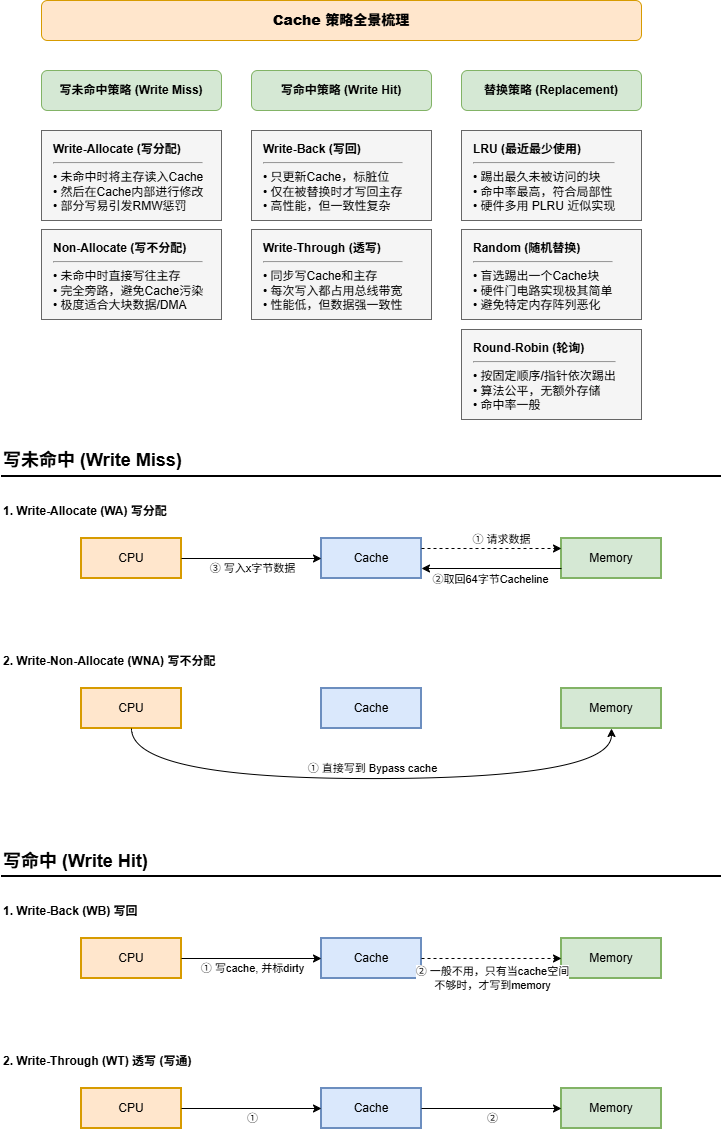

The diagram above was exported from draw.io. Its source (the exported page's mxGraphModel, read from the mxfile embedded in the PNG):
<mxGraphModel dx="1373" dy="1200" grid="1" gridSize="10" guides="1" tooltips="1" connect="1" arrows="1" fold="1" page="1" pageScale="1" pageWidth="827" pageHeight="1169" math="0" shadow="0">
  <root>
    <mxCell id="0" />
    <mxCell id="1" parent="0" />
    <mxCell id="yMFVZ-vH7y1GGbaYqaHh-76" parent="1" style="rounded=1;whiteSpace=wrap;html=1;fillColor=#ffe6cc;strokeColor=#d79b00;fontStyle=1;fontSize=14;direction=west;" value="&lt;b&gt;Cache 策略全景梳理&lt;/b&gt;" vertex="1">
      <mxGeometry height="40" width="600" x="80" y="21" as="geometry" />
    </mxCell>
    <mxCell id="yMFVZ-vH7y1GGbaYqaHh-77" parent="1" style="rounded=1;whiteSpace=wrap;html=1;fillColor=#d5e8d4;strokeColor=#82b366;fontStyle=1;direction=west;" value="写命中策略 (Write Hit)" vertex="1">
      <mxGeometry height="40" width="180" x="290" y="91" as="geometry" />
    </mxCell>
    <mxCell id="yMFVZ-vH7y1GGbaYqaHh-78" parent="1" style="rounded=1;whiteSpace=wrap;html=1;fillColor=#d5e8d4;strokeColor=#82b366;fontStyle=1;direction=west;" value="写未命中策略 (Write Miss)" vertex="1">
      <mxGeometry height="40" width="180" x="80" y="91" as="geometry" />
    </mxCell>
    <mxCell id="yMFVZ-vH7y1GGbaYqaHh-79" parent="1" style="rounded=1;whiteSpace=wrap;html=1;fillColor=#d5e8d4;strokeColor=#82b366;fontStyle=1;direction=west;" value="替换策略 (Replacement)" vertex="1">
      <mxGeometry height="40" width="180" x="500" y="91" as="geometry" />
    </mxCell>
    <mxCell id="yMFVZ-vH7y1GGbaYqaHh-83" parent="1" style="rounded=0;whiteSpace=wrap;html=1;fillColor=#f5f5f5;strokeColor=#666666;align=left;spacingLeft=10;spacingTop=5;spacingBottom=5;verticalAlign=top;direction=west;" value="&lt;b&gt;Write-Back (写回)&lt;/b&gt;&lt;hr&gt;&amp;bull; 只更新Cache，标脏位&lt;br&gt;&amp;bull; 仅在被替换时才写回主存&lt;br&gt;&amp;bull; 高性能，但一致性复杂" vertex="1">
      <mxGeometry height="90" width="180" x="290" y="151" as="geometry" />
    </mxCell>
    <mxCell id="yMFVZ-vH7y1GGbaYqaHh-84" parent="1" style="rounded=0;whiteSpace=wrap;html=1;fillColor=#f5f5f5;strokeColor=#666666;align=left;spacingLeft=10;spacingTop=5;spacingBottom=5;verticalAlign=top;direction=west;" value="&lt;b&gt;Write-Through (透写)&lt;/b&gt;&lt;hr&gt;&amp;bull; 同步写Cache和主存&lt;br&gt;&amp;bull; 每次写入都占用总线带宽&lt;br&gt;&amp;bull; 性能低，但数据强一致性" vertex="1">
      <mxGeometry height="90" width="180" x="290" y="250" as="geometry" />
    </mxCell>
    <mxCell id="yMFVZ-vH7y1GGbaYqaHh-87" parent="1" style="rounded=0;whiteSpace=wrap;html=1;fillColor=#f5f5f5;strokeColor=#666666;align=left;spacingLeft=10;spacingTop=5;spacingBottom=5;verticalAlign=top;direction=west;" value="&lt;b&gt;Write-Allocate (写分配)&lt;/b&gt;&lt;hr&gt;&amp;bull; 未命中时将主存读入Cache&lt;br&gt;&amp;bull; 然后在Cache内部进行修改&lt;br&gt;&amp;bull; 部分写易引发RMW惩罚" vertex="1">
      <mxGeometry height="90" width="180" x="80" y="151" as="geometry" />
    </mxCell>
    <mxCell id="yMFVZ-vH7y1GGbaYqaHh-88" parent="1" style="rounded=0;whiteSpace=wrap;html=1;fillColor=#f5f5f5;strokeColor=#666666;align=left;spacingLeft=10;spacingTop=5;spacingBottom=5;verticalAlign=top;direction=west;" value="&lt;b&gt;Non-Allocate (写不分配)&lt;/b&gt;&lt;hr&gt;&amp;bull; 未命中时直接写往主存&lt;br&gt;&amp;bull; 完全旁路，避免Cache污染&lt;br&gt;&amp;bull; 极度适合大块数据/DMA" vertex="1">
      <mxGeometry height="90" width="180" x="80" y="250" as="geometry" />
    </mxCell>
    <mxCell id="yMFVZ-vH7y1GGbaYqaHh-91" parent="1" style="rounded=0;whiteSpace=wrap;html=1;fillColor=#f5f5f5;strokeColor=#666666;align=left;spacingLeft=10;spacingTop=5;spacingBottom=5;verticalAlign=top;direction=west;" value="&lt;b&gt;LRU (最近最少使用)&lt;/b&gt;&lt;hr&gt;&amp;bull; 踢出最久未被访问的块&lt;br&gt;&amp;bull; 命中率最高，符合局部性&lt;br&gt;&amp;bull; 硬件多用 PLRU 近似实现" vertex="1">
      <mxGeometry height="90" width="180" x="500" y="151" as="geometry" />
    </mxCell>
    <mxCell id="yMFVZ-vH7y1GGbaYqaHh-92" parent="1" style="rounded=0;whiteSpace=wrap;html=1;fillColor=#f5f5f5;strokeColor=#666666;align=left;spacingLeft=10;spacingTop=5;spacingBottom=5;verticalAlign=top;direction=west;" value="&lt;b&gt;Random (随机替换)&lt;/b&gt;&lt;hr&gt;&amp;bull; 盲选踢出一个Cache块&lt;br&gt;&amp;bull; 硬件门电路实现极其简单&lt;br&gt;&amp;bull; 避免特定内存阵列恶化" vertex="1">
      <mxGeometry height="90" width="180" x="500" y="250" as="geometry" />
    </mxCell>
    <mxCell id="yMFVZ-vH7y1GGbaYqaHh-93" parent="1" style="rounded=0;whiteSpace=wrap;html=1;fillColor=#f5f5f5;strokeColor=#666666;align=left;spacingLeft=10;spacingTop=5;spacingBottom=5;verticalAlign=top;direction=west;" value="&lt;b&gt;Round-Robin (轮询)&lt;/b&gt;&lt;hr&gt;&amp;bull; 按固定顺序/指针依次踢出&lt;br&gt;&amp;bull; 算法公平，无额外存储&lt;br&gt;&amp;bull; 命中率一般" vertex="1">
      <mxGeometry height="90" width="180" x="500" y="350" as="geometry" />
    </mxCell>
    <mxCell id="yMFVZ-vH7y1GGbaYqaHh-106" parent="1" style="text;html=1;align=left;verticalAlign=middle;whiteSpace=wrap;rounded=0;" value="&lt;font style=&quot;font-size: 18px;&quot;&gt;&lt;b&gt;写未命中 (Write Miss)&lt;/b&gt;&lt;/font&gt;" vertex="1">
      <mxGeometry height="30" width="300" x="40" y="466" as="geometry" />
    </mxCell>
    <mxCell id="yMFVZ-vH7y1GGbaYqaHh-107" edge="1" parent="1" style="endArrow=none;html=1;rounded=0;strokeWidth=2;" value="">
      <mxGeometry height="50" relative="1" width="50" as="geometry">
        <mxPoint x="40" y="497" as="sourcePoint" />
        <mxPoint x="760" y="497" as="targetPoint" />
      </mxGeometry>
    </mxCell>
    <mxCell id="yMFVZ-vH7y1GGbaYqaHh-108" parent="1" style="text;html=1;align=left;verticalAlign=middle;whiteSpace=wrap;rounded=0;fontStyle=1" value="1. Write-Allocate (WA) 写分配" vertex="1">
      <mxGeometry height="30" width="200" x="40" y="517" as="geometry" />
    </mxCell>
    <mxCell id="yMFVZ-vH7y1GGbaYqaHh-109" parent="1" style="rounded=0;whiteSpace=wrap;html=1;strokeWidth=2;fillColor=#ffe6cc;strokeColor=#d79b00;" value="CPU" vertex="1">
      <mxGeometry height="40" width="100" x="120" y="559" as="geometry" />
    </mxCell>
    <mxCell id="yMFVZ-vH7y1GGbaYqaHh-110" parent="1" style="rounded=0;whiteSpace=wrap;html=1;strokeWidth=2;fillColor=#dae8fc;strokeColor=#6c8ebf;" value="Cache" vertex="1">
      <mxGeometry height="40" width="100" x="360" y="559" as="geometry" />
    </mxCell>
    <mxCell id="yMFVZ-vH7y1GGbaYqaHh-111" parent="1" style="rounded=0;whiteSpace=wrap;html=1;strokeWidth=2;fillColor=#d5e8d4;strokeColor=#82b366;" value="Memory" vertex="1">
      <mxGeometry height="40" width="100" x="600" y="559" as="geometry" />
    </mxCell>
    <mxCell id="yMFVZ-vH7y1GGbaYqaHh-112" edge="1" parent="1" source="yMFVZ-vH7y1GGbaYqaHh-111" style="endArrow=classic;html=1;rounded=0;exitX=0;exitY=0.75;exitDx=0;exitDy=0;entryX=1;entryY=0.75;entryDx=0;entryDy=0;" target="yMFVZ-vH7y1GGbaYqaHh-110" value="②取回64字节Cacheline">
      <mxGeometry height="50" relative="1" width="50" y="11" as="geometry">
        <mxPoint as="offset" />
      </mxGeometry>
    </mxCell>
    <mxCell id="yMFVZ-vH7y1GGbaYqaHh-113" edge="1" parent="1" source="yMFVZ-vH7y1GGbaYqaHh-110" style="endArrow=classic;html=1;rounded=0;exitX=1;exitY=0.25;exitDx=0;exitDy=0;entryX=0;entryY=0.25;entryDx=0;entryDy=0;dashed=1;" target="yMFVZ-vH7y1GGbaYqaHh-111" value="①&amp;nbsp;请求数据">
      <mxGeometry height="50" relative="1" width="50" x="0.1429" y="9" as="geometry">
        <mxPoint as="offset" />
      </mxGeometry>
    </mxCell>
    <mxCell id="yMFVZ-vH7y1GGbaYqaHh-114" edge="1" parent="1" source="yMFVZ-vH7y1GGbaYqaHh-109" style="endArrow=classic;html=1;rounded=0;exitX=1;exitY=0.5;exitDx=0;exitDy=0;entryX=0;entryY=0.5;entryDx=0;entryDy=0;" target="yMFVZ-vH7y1GGbaYqaHh-110" value="③&amp;nbsp;写入x字节数据">
      <mxGeometry height="50" relative="1" width="50" y="-10" as="geometry">
        <mxPoint as="offset" />
      </mxGeometry>
    </mxCell>
    <mxCell id="yMFVZ-vH7y1GGbaYqaHh-115" parent="1" style="text;html=1;align=left;verticalAlign=middle;whiteSpace=wrap;rounded=0;fontStyle=1" value="2. Write-Non-Allocate (WNA) 写不分配" vertex="1">
      <mxGeometry height="30" width="240" x="40" y="667" as="geometry" />
    </mxCell>
    <mxCell id="yMFVZ-vH7y1GGbaYqaHh-116" parent="1" style="rounded=0;whiteSpace=wrap;html=1;strokeWidth=2;fillColor=#ffe6cc;strokeColor=#d79b00;" value="CPU" vertex="1">
      <mxGeometry height="40" width="100" x="120" y="709" as="geometry" />
    </mxCell>
    <mxCell id="yMFVZ-vH7y1GGbaYqaHh-117" parent="1" style="rounded=0;whiteSpace=wrap;html=1;strokeWidth=2;fillColor=#dae8fc;strokeColor=#6c8ebf;" value="Cache" vertex="1">
      <mxGeometry height="40" width="100" x="360" y="709" as="geometry" />
    </mxCell>
    <mxCell id="yMFVZ-vH7y1GGbaYqaHh-118" parent="1" style="rounded=0;whiteSpace=wrap;html=1;strokeWidth=2;fillColor=#d5e8d4;strokeColor=#82b366;" value="Memory" vertex="1">
      <mxGeometry height="40" width="100" x="600" y="709" as="geometry" />
    </mxCell>
    <mxCell id="yMFVZ-vH7y1GGbaYqaHh-119" edge="1" parent="1" source="yMFVZ-vH7y1GGbaYqaHh-116" style="endArrow=classic;html=1;rounded=0;exitX=0.5;exitY=1;exitDx=0;exitDy=0;entryX=0.5;entryY=1;entryDx=0;entryDy=0;edgeStyle=orthogonalEdgeStyle;curved=1;" target="yMFVZ-vH7y1GGbaYqaHh-118" value="① 直接写到 Bypass cache">
      <mxGeometry height="50" relative="1" width="50" y="10" as="geometry">
        <mxPoint as="offset" />
        <Array as="points">
          <mxPoint x="170" y="799" />
          <mxPoint x="650" y="799" />
        </Array>
      </mxGeometry>
    </mxCell>
    <mxCell id="yMFVZ-vH7y1GGbaYqaHh-120" parent="1" style="text;html=1;align=left;verticalAlign=middle;whiteSpace=wrap;rounded=0;" value="&lt;font style=&quot;font-size: 18px;&quot;&gt;&lt;b&gt;写命中 (Write Hit)&lt;/b&gt;&lt;/font&gt;" vertex="1">
      <mxGeometry height="30" width="300" x="40" y="867" as="geometry" />
    </mxCell>
    <mxCell id="yMFVZ-vH7y1GGbaYqaHh-121" edge="1" parent="1" style="endArrow=none;html=1;rounded=0;strokeWidth=2;" value="">
      <mxGeometry height="50" relative="1" width="50" as="geometry">
        <mxPoint x="40" y="897" as="sourcePoint" />
        <mxPoint x="760" y="897" as="targetPoint" />
      </mxGeometry>
    </mxCell>
    <mxCell id="yMFVZ-vH7y1GGbaYqaHh-122" parent="1" style="text;html=1;align=left;verticalAlign=middle;whiteSpace=wrap;rounded=0;fontStyle=1" value="1. Write-Back (WB) 写回" vertex="1">
      <mxGeometry height="30" width="200" x="40" y="917" as="geometry" />
    </mxCell>
    <mxCell id="yMFVZ-vH7y1GGbaYqaHh-123" parent="1" style="rounded=0;whiteSpace=wrap;html=1;strokeWidth=2;fillColor=#ffe6cc;strokeColor=#d79b00;" value="CPU" vertex="1">
      <mxGeometry height="40" width="100" x="120" y="959" as="geometry" />
    </mxCell>
    <mxCell id="yMFVZ-vH7y1GGbaYqaHh-124" parent="1" style="rounded=0;whiteSpace=wrap;html=1;strokeWidth=2;fillColor=#dae8fc;strokeColor=#6c8ebf;" value="Cache" vertex="1">
      <mxGeometry height="40" width="100" x="360" y="959" as="geometry" />
    </mxCell>
    <mxCell id="yMFVZ-vH7y1GGbaYqaHh-125" parent="1" style="rounded=0;whiteSpace=wrap;html=1;strokeWidth=2;fillColor=#d5e8d4;strokeColor=#82b366;" value="Memory" vertex="1">
      <mxGeometry height="40" width="100" x="600" y="959" as="geometry" />
    </mxCell>
    <mxCell id="yMFVZ-vH7y1GGbaYqaHh-126" edge="1" parent="1" source="yMFVZ-vH7y1GGbaYqaHh-123" style="endArrow=classic;html=1;rounded=0;exitX=1;exitY=0.5;exitDx=0;exitDy=0;entryX=0;entryY=0.5;entryDx=0;entryDy=0;" target="yMFVZ-vH7y1GGbaYqaHh-124" value="① 写cache, 并标dirty">
      <mxGeometry height="50" relative="1" width="50" y="-10" as="geometry">
        <mxPoint as="offset" />
      </mxGeometry>
    </mxCell>
    <mxCell id="yMFVZ-vH7y1GGbaYqaHh-127" edge="1" parent="1" source="yMFVZ-vH7y1GGbaYqaHh-124" style="endArrow=classic;html=1;rounded=0;exitX=1;exitY=0.5;exitDx=0;exitDy=0;entryX=0;entryY=0.5;entryDx=0;entryDy=0;dashed=1;" target="yMFVZ-vH7y1GGbaYqaHh-125" value="② 一般不用，只有当cache空间&lt;br&gt;不够时，才写到memory">
      <mxGeometry height="50" relative="1" width="50" y="-20" as="geometry">
        <mxPoint as="offset" />
      </mxGeometry>
    </mxCell>
    <mxCell id="yMFVZ-vH7y1GGbaYqaHh-128" parent="1" style="text;html=1;align=left;verticalAlign=middle;whiteSpace=wrap;rounded=0;fontStyle=1" value="2. Write-Through (WT) 透写 (写通)" vertex="1">
      <mxGeometry height="30" width="240" x="40" y="1067" as="geometry" />
    </mxCell>
    <mxCell id="yMFVZ-vH7y1GGbaYqaHh-129" parent="1" style="rounded=0;whiteSpace=wrap;html=1;strokeWidth=2;fillColor=#ffe6cc;strokeColor=#d79b00;" value="CPU" vertex="1">
      <mxGeometry height="40" width="100" x="120" y="1109" as="geometry" />
    </mxCell>
    <mxCell id="yMFVZ-vH7y1GGbaYqaHh-130" parent="1" style="rounded=0;whiteSpace=wrap;html=1;strokeWidth=2;fillColor=#dae8fc;strokeColor=#6c8ebf;" value="Cache" vertex="1">
      <mxGeometry height="40" width="100" x="360" y="1109" as="geometry" />
    </mxCell>
    <mxCell id="yMFVZ-vH7y1GGbaYqaHh-131" parent="1" style="rounded=0;whiteSpace=wrap;html=1;strokeWidth=2;fillColor=#d5e8d4;strokeColor=#82b366;" value="Memory" vertex="1">
      <mxGeometry height="40" width="100" x="600" y="1109" as="geometry" />
    </mxCell>
    <mxCell id="yMFVZ-vH7y1GGbaYqaHh-132" edge="1" parent="1" source="yMFVZ-vH7y1GGbaYqaHh-129" style="endArrow=classic;html=1;rounded=0;exitX=1;exitY=0.5;exitDx=0;exitDy=0;entryX=0;entryY=0.5;entryDx=0;entryDy=0;" target="yMFVZ-vH7y1GGbaYqaHh-130" value="①">
      <mxGeometry height="50" relative="1" width="50" y="-10" as="geometry">
        <mxPoint as="offset" />
      </mxGeometry>
    </mxCell>
    <mxCell id="yMFVZ-vH7y1GGbaYqaHh-133" edge="1" parent="1" source="yMFVZ-vH7y1GGbaYqaHh-130" style="endArrow=classic;html=1;rounded=0;exitX=1;exitY=0.5;exitDx=0;exitDy=0;entryX=0;entryY=0.5;entryDx=0;entryDy=0;" target="yMFVZ-vH7y1GGbaYqaHh-131" value="②">
      <mxGeometry height="50" relative="1" width="50" y="-10" as="geometry">
        <mxPoint as="offset" />
      </mxGeometry>
    </mxCell>
  </root>
</mxGraphModel>